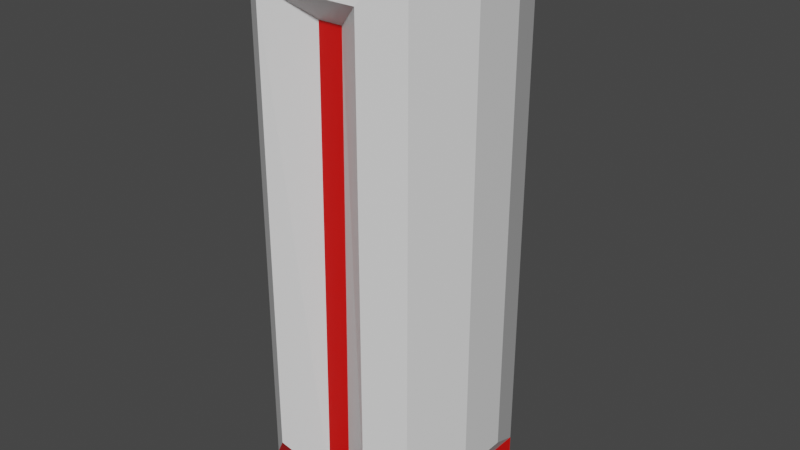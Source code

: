 # Source: LeftArm.blend  (saved by Blender 2.81.16; exported with 4.5.12 LTS)
import bpy
from mathutils import Matrix  # noqa: F401  (used for matrix-valued properties, if any)

bpy.ops.wm.read_factory_settings(use_empty=True)
scene = bpy.context.scene
scene.name = 'Scene'

# ---- collections
col_collection = bpy.data.collections.new('Collection'); scene.collection.children.link(col_collection)

# ---- materials (node trees are filled in below, after node groups)
mat_material = bpy.data.materials.new('Material')
mat_material.alpha_threshold = 0.0
mat_material.use_transparent_shadow = False
mat_material.line_color = (0.0, 0.0, 0.0, 1.0)
mat_material_001 = bpy.data.materials.new('Material.001')
mat_material_001.use_transparent_shadow = False

# ---- material node trees
mat_material.use_nodes = True; mat_material.node_tree.nodes.clear()
_N = mat_material.node_tree.nodes; _L = mat_material.node_tree.links
n0 = _N.new('ShaderNodeOutputMaterial'); n0.name = 'Material Output'; n0.location = (300, 300)
n1 = _N.new('ShaderNodeBsdfPrincipled'); n1.name = 'Principled BSDF'; n1.location = (10, 300)
n1.distribution = 'GGX'
n1.subsurface_method = 'BURLEY'
n1.inputs[2].default_value = 0.4
n1.inputs[3].default_value = 1.45
n1.inputs[27].default_value = (0.0, 0.0, 0.0, 1.0)
n1.inputs[28].default_value = 1.0
_L.new(n1.outputs[0], n0.inputs[0])
n0.is_active_output = True
mat_material_001.use_nodes = True; mat_material_001.node_tree.nodes.clear()
_N = mat_material_001.node_tree.nodes; _L = mat_material_001.node_tree.links
n0 = _N.new('ShaderNodeOutputMaterial'); n0.name = 'Material Output'; n0.location = (300, 300)
n1 = _N.new('ShaderNodeBsdfPrincipled'); n1.name = 'Principled BSDF'; n1.location = (10, 300)
n1.distribution = 'GGX'
n1.subsurface_method = 'BURLEY'
n1.inputs[0].default_value = (0.8, 0.001762, 0.0, 1.0)
n1.inputs[3].default_value = 1.45
n1.inputs[27].default_value = (0.0, 0.0, 0.0, 1.0)
n1.inputs[28].default_value = 1.0
_L.new(n1.outputs[0], n0.inputs[0])
n0.is_active_output = True

# ---- world
world_world = bpy.data.worlds.new('World'); scene.world = world_world
world_world.use_nodes = True; world_world.node_tree.nodes.clear()
_N = world_world.node_tree.nodes; _L = world_world.node_tree.links
n0 = _N.new('ShaderNodeOutputWorld'); n0.name = 'World Output'; n0.location = (300, 300)
n1 = _N.new('ShaderNodeBackground'); n1.name = 'Background'; n1.location = (10, 300)
n1.inputs[0].default_value = (0.05088, 0.05088, 0.05088, 1.0)
_L.new(n1.outputs[0], n0.inputs[0])
n0.is_active_output = True
world_world.color = (0.05088, 0.05088, 0.05088)
world_world.use_sun_shadow = False
world_world.sun_shadow_jitter_overblur = 0.0

# ---- meshes
me_cube_001 = bpy.data.meshes.new('Cube.001')
me_cube_001.from_pydata([(0.1489, -0.9352, 3.003), (1.0, -1.0, -1.0), (-0.6528, 1.122, 3.274), (-0.6528, 1.122, -0.4884), (-0.1489, -0.9352, 3.003), (-0.1489, -1.0, -0.8355), (-1.0, 1.0, -1.0), (-1.0, -1.0, -1.0), (1.0, 1.0, -1.0), (0.1489, -1.0, -0.8355), (-1.0, -1.0, 3.621), (-1.0, -1.0, -0.8355), (0.6205, -1.281, 3.242), (-0.6205, -1.281, 3.242), (-0.6205, -1.281, -0.4992), (0.6205, -1.281, -0.4992), (1.274, 0.3145, 3.243), (1.274, -0.3145, 3.243), (1.274, -0.3145, -0.5065), (1.274, 0.3145, -0.5065), (0.6528, 1.122, 3.274), (1.0, -1.0, 3.621), (1.0, -1.0, -0.8355), (0.6528, 1.122, -0.4884), (-1.0, 1.0, 3.621), (1.0, 1.0, 3.621), (1.0, 1.0, -0.8355), (-1.0, 1.0, -0.8355)], [], [(25, 24, 10, 21), (3, 2, 20, 23), (6, 8, 1, 7), (11, 10, 24, 27), (11, 27, 6, 7), (27, 26, 8, 6), (22, 11, 7, 1), (26, 22, 1, 8), (9, 0, 4, 5), (13, 12, 21, 10), (14, 13, 10, 11), (12, 15, 22, 21), (4, 0, 12, 13), (5, 4, 13, 14), (0, 9, 15, 12), (16, 17, 18, 19), (17, 16, 25, 21), (19, 18, 22, 26), (18, 17, 21, 22), (16, 19, 26, 25), (20, 2, 24, 25), (3, 23, 26, 27), (23, 20, 25, 26), (2, 3, 27, 24), (14, 11, 5), (15, 9, 22)])
me_cube_001.polygons.foreach_set('material_index', [0, 0, 1, 0, 1, 1, 1, 1, 1, 0, 0, 0, 0, 0, 0, 0, 0, 0, 0, 0, 0, 0, 0, 0, 1, 1])
_uv = me_cube_001.uv_layers.new(name='UVMap')
_uv.uv.foreach_set('vector', [0.625, 0.5, 0.875, 0.5, 0.875, 0.75, 0.625, 0.75, 0.4664, 0.2934, 0.6116, 0.2934, 0.6116, 0.4566, 0.4664, 0.4566, 0.125, 0.5, 0.375, 0.5, 0.375, 0.75, 0.125, 0.75, 0.453, 0.0, 0.625, 0.0, 0.625, 0.25, 0.453, 0.25, 0.453, 0.0, 0.453, 0.25, 0.375, 0.25, 0.375, 0.0, 0.453, 0.25, 0.453, 0.5, 0.375, 0.5, 0.375, 0.25, 0.453, 0.75, 0.453, 1.0, 0.375, 1.0, 0.375, 0.75, 0.453, 0.5, 0.453, 0.75, 0.375, 0.75, 0.375, 0.5, 0.4879, 0.8564, 0.5902, 0.8564, 0.5902, 0.8936, 0.4879, 0.8936, 0.6095, 0.9526, 0.6095, 0.7974, 0.625, 0.75, 0.625, 1.0, 0.4686, 0.9526, 0.6095, 0.9526, 0.625, 1.0, 0.453, 1.0, 0.6095, 0.7974, 0.4686, 0.7974, 0.453, 0.75, 0.625, 0.75, 0.5902, 0.8936, 0.5902, 0.8564, 0.6095, 0.7974, 0.6095, 0.9526, 0.4879, 0.8936, 0.5902, 0.8936, 0.6095, 0.9526, 0.4686, 0.9526, 0.5902, 0.8564, 0.4879, 0.8564, 0.4686, 0.7974, 0.6095, 0.7974, 0.5985, 0.5857, 0.5985, 0.6643, 0.4795, 0.6643, 0.4795, 0.5857, 0.5985, 0.6643, 0.5985, 0.5857, 0.625, 0.5, 0.625, 0.75, 0.4795, 0.5857, 0.4795, 0.6643, 0.453, 0.75, 0.453, 0.5, 0.4795, 0.6643, 0.5985, 0.6643, 0.625, 0.75, 0.453, 0.75, 0.5985, 0.5857, 0.4795, 0.5857, 0.453, 0.5, 0.625, 0.5, 0.6116, 0.4566, 0.6116, 0.2934, 0.625, 0.25, 0.625, 0.5, 0.4664, 0.2934, 0.4664, 0.4566, 0.453, 0.5, 0.453, 0.25, 0.4664, 0.4566, 0.6116, 0.4566, 0.625, 0.5, 0.453, 0.5, 0.6116, 0.2934, 0.4664, 0.2934, 0.453, 0.25, 0.625, 0.25, 0.4686, 0.9526, 0.453, 1.0, 0.4879, 0.8936, 0.4686, 0.7974, 0.4879, 0.8564, 0.453, 0.75])
me_cube_001.materials.append(mat_material)
me_cube_001.materials.append(mat_material_001)
me_cube_001.use_remesh_preserve_volume = False
me_cube_001.use_remesh_preserve_attributes = False
me_cube_001.use_mirror_vertex_groups = False
me_cube_001.update()

# ---- objects
ob_cube_001 = bpy.data.objects.new('Cube.001', me_cube_001)

# ---- transforms, parenting, visibility, modifiers, constraints
ob_cube_001.location = (0.1658, 0.0, -0.8605)
ob_cube_001.scale = (0.166, 0.166, 0.2372)
ob_cube_001.lock_rotations_4d = False
ob_cube_001.empty_display_type = 'ARROWS'
ob_cube_001.lineart.crease_threshold = 0.0

# ---- collection membership
col_collection.objects.link(ob_cube_001)

# ---- scene / render settings (as saved in the file)
scene.frame_start = 1; scene.frame_end = 250; scene.frame_set(1)
scene.render.engine = 'BLENDER_EEVEE_NEXT'
scene.cycles.use_denoising = False
scene.cycles.samples = 128
scene.cycles.sampling_pattern = 'TABULATED_SOBOL'
scene.cycles.use_adaptive_sampling = False
scene.cycles.use_light_tree = False
scene.view_settings.view_transform = 'Filmic'
bpy.context.view_layer.update()

# ---- added for rendering (the .blend has no active camera and no usable light): camera, sun
cam_auto = bpy.data.cameras.new('AutoCamera')
cam_auto.lens = 50.0
cam_auto.sensor_width = 36.0
cam_auto.clip_end = 1000.0
ob_auto_camera = bpy.data.objects.new('AutoCamera', cam_auto)
scene.collection.objects.link(ob_auto_camera)
ob_auto_camera.location = (1.32299, -1.37451, 0.357944)
ob_auto_camera.rotation_euler = (1.09748, -7.21219e-08, 0.694738)
scene.camera = ob_auto_camera
light_auto_sun = bpy.data.lights.new('AutoSun', 'SUN')
light_auto_sun.energy = 3.0
light_auto_sun.angle = 0.0523599
ob_auto_sun = bpy.data.objects.new('AutoSun', light_auto_sun)
scene.collection.objects.link(ob_auto_sun)
ob_auto_sun.rotation_euler = (0.872665, 0.174533, 0.523599)
bpy.context.view_layer.update()
